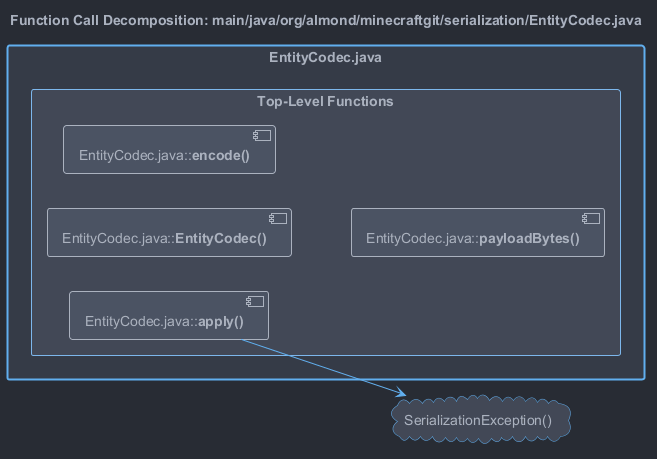

The diagram above was rendered by PlantUML. Its source (embedded in the PNG):
@startuml

'
' One Dark theme
'

'
' Colors
'
' Foreground
!$color_bg = "#282c34"
!$color_bg_light = "#424856"

' Background
!$color_fg = "#abb2bf"

!$color_red = "#e06c75"
!$color_green = "#98c379"
!$color_yellow = "#e5c07b"
!$color_blue = "#61afef"
!$color_purple = "#c678dd"
!$color_teal = "#56b6c2"

!$color_primary = $color_blue

skinparam backgroundColor $color_bg

skinparam {
  '
  ' Activity
  '
  ActivityBackgroundColor $color_bg_light
  ActivityBarColor $color_fg
  ActivityBorderColor $color_primary
  ' ActivityBorderThickness
  ActivityDiamondBackgroundColor $color_bg_light
  ActivityDiamondBorderColor $color_primary
  ' ActivityDiamondFontColor
  ' ActivityDiamondFontName
  ' ActivityDiamondFontSize
  ' ActivityDiamondFontStyle
  ActivityEndColor $color_red
  ' ActivityFontColor
  ' ActivityFontName
  ' ActivityFontSize
  ' ActivityFontStyle
  ActivityStartColor $color_green
  ActivityStopColor $color_red

  '
  ' Actor
  '
  ActorBackgroundColor $color_bg_light
  ActorBorderColor $color_primary
  ' ActorFontColor
  ' ActorFontName
  ' ActorFontSize
  ' ActorFontStyle
  ActorStereotypeFontColor $color_fg
  ' ActorStereotypeFontName
  ' ActorStereotypeFontSize
  ' ActorStereotypeFontStyle

  '
  ' Agent
  '
  AgentBackgroundColor $color_bg_light
  AgentBorderColor $color_primary
  ' AgentBorderThickness
  ' AgentFontColor
  ' AgentFontName
  ' AgentFontSize
  ' AgentFontStyle
  ' AgentStereotypeFontColor
  ' AgentStereotypeFontName
  ' AgentStereotypeFontSize
  ' AgentStereotypeFontStyle

  '
  ' Archimate
  '
  ' ArchimateBackgroundColor
  '
  ' ArchimateBorderColor
  '
  ' ArchimateBorderThickness
  ' ArchimateFontColor
  '
  ' ArchimateFontName
  ' ArchimateFontSize
  '
  ' ArchimateFontStyle
  '
  ' ArchimateStereotypeFontColor
  ' ArchimateStereotypeFontName
  '
  ' ArchimateStereotypeFontSize
  ' ArchimateStereotypeFontStyle

  '
  ' Arrow
  '
  ArrowColor $color_primary
  ' ArrowFontColor
  ' ArrowFontName
  ' ArrowFontSize
  ' ArrowFontStyle
  ' ArrowHeadColor
  ' ArrowLollipopColor
  ' ArrowMessageAlignment
  ' ArrowThickness

  '
  ' Artifact
  '
  ArtifactBackgroundColor $color_bg_light
  ArtifactBorderColor $color_primary
  ' ArtifactFontColor
  ' ArtifactFontName
  ' ArtifactFontSize
  ' ArtifactFontStyle
  ' ArtifactStereotypeFontColor
  ' ArtifactStereotypeFontName
  ' ArtifactStereotypeFontSize
  ' ArtifactStereotypeFontStyle

  '
  ' Background color
  '
  BackgroundColor $color_bg

  '
  ' Biddable (?)
  '
  ' BiddableBackgroundColor
  ' BiddableBorderColor

  '
  ' Boundary
  '
  BoundaryBackgroundColor $color_bg_light
  BoundaryBorderColor $color_primary
  ' BoundaryFontColor
  ' BoundaryFontName
  ' BoundaryFontSize
  ' BoundaryFontStyle
  BoundaryStereotypeFontColor $color_fg
  ' BoundaryStereotypeFontName
  ' BoundaryStereotypeFontSize
  ' BoundaryStereotypeFontStyle

  '
  ' Box padding
  '
  ' BoxPadding

  '
  ' Caption
  '
  CaptionFontColor $color_fg
  ' CaptionFontName
  ' CaptionFontSize
  ' CaptionFontStyle

  '
  ' Card
  '
  CardBackgroundColor $color_bg_light
  CardBorderColor $color_primary
  ' CardBorderThickness
  ' CardFontColor
  ' CardFontName
  ' CardFontSize
  ' CardFontStyle
  ' CardStereotypeFontColor
  ' CardStereotypeFontName
  ' CardStereotypeFontSize
  ' CardStereotypeFontStyle

  '
  ' Circled character (in class header)
  '
  ' CircledCharacterFontColor
  ' CircledCharacterFontName
  ' CircledCharacterFontSize
  ' CircledCharacterFontStyle
  ' CircledCharacterRadius

  '
  ' Class attribute
  '
  ' ClassAttributeFontColor
  ' ClassAttributeFontName
  ' ClassAttributeFontSize
  ' ClassAttributeFontStyle
  ' ClassAttributeIconSize

  '
  ' Class
  '
  ClassBackgroundColor $color_bg_light
  ClassBorderColor $color_fg
  ' ClassBorderThickness
  ' ClassFontColor
  ' ClassFontName
  ' ClassFontSize
  ' ClassFontStyle

  '
  ' Class header
  '
  ' ClassHeaderBackgroundColor

  '
  ' Class stereotype
  '
  ' ClassStereotypeFontColor
  ' ClassStereotypeFontName
  ' ClassStereotypeFontSize
  ' ClassStereotypeFontStyle

  '
  ' Cloud
  '
  CloudBackgroundColor $color_bg_light
  CloudBorderColor $color_primary
  ' CloudFontColor
  ' CloudFontName
  ' CloudFontSize
  ' CloudFontStyle
  ' CloudStereotypeFontColor
  ' CloudStereotypeFontName
  ' CloudStereotypeFontSize
  ' CloudStereotypeFontStyle

  '
  ' Collections
  '
  CollectionsBackgroundColor $color_bg_light
  CollectionsBorderColor $color_primary

  ' TODO
  ' ColorArrowSeparationSpace

  '
  ' Component
  '
  ComponentBackgroundColor $color_bg_light
  ComponentBorderColor $color_primary
  ' ComponentBorderThickness
  ' ComponentFontColor
  ' ComponentFontName
  ' ComponentFontSize
  ' ComponentFontStyle
  ' ComponentStereotypeFontColor
  ' ComponentStereotypeFontName
  ' ComponentStereotypeFontSize
  ' ComponentStereotypeFontStyle

  ' ComponentStyle

  '
  ' Condition styles
  '
  ' ConditionEndStyle
  ' ConditionStyle

  '
  ' Control
  '
  ControlBackgroundColor $color_bg_light
  ControlBorderColor $color_primary
  ControlFontColor $color_fg
  ' ControlFontName
  ' ControlFontSize
  ' ControlFontStyle
  ControlStereotypeFontColor $color_fg
  ' ControlStereotypeFontName
  ' ControlStereotypeFontSize
  ' ControlStereotypeFontStyle

  '
  ' Database
  '
  DatabaseBackgroundColor $color_bg_light
  DatabaseBorderColor $color_primary
  ' DatabaseFontColor
  ' DatabaseFontName
  ' DatabaseFontSize
  ' DatabaseFontStyle
  ' DatabaseStereotypeFontColor
  ' DatabaseStereotypeFontName
  ' DatabaseStereotypeFontSize
  ' DatabaseStereotypeFontStyle

  '
  ' Default font styles
  '
  DefaultFontColor $color_fg
  ' https://github.com/twbs/bootstrap/blob/v4.5.3/scss/_variables.scss#L277
  DefaultFontName -apple-system, BlinkMacSystemFont, "Segoe UI", Roboto, "Helvetica Neue", Arial, "Noto Sans", sans-serif, "Apple Color Emoji", "Segoe UI Emoji", "Segoe UI Symbol", "Noto Color Emoji"
  ' DefaultFontSize
  ' DefaultFontStyle

  ' TODO: get this to work
  ' https://github.com/twbs/bootstrap/blob/v4.5.3/scss/_variables.scss#L278
  ' DefaultMonospacedFontName SFMono-Regular, Menlo, Monaco, Consolas, "Liberation Mono", "Courier New", monospace

  ' DefaultTextAlignment


  '
  ' Designed (?)
  '
  ' DesignedBackgroundColor
  ' DesignedBorderColor
  ' DesignedDomainBorderThickness
  ' DesignedDomainFontColor
  ' DesignedDomainFontName
  ' DesignedDomainFontSize
  ' DesignedDomainFontStyle
  ' DesignedDomainStereotypeFontColor
  ' DesignedDomainStereotypeFontName
  ' DesignedDomainStereotypeFontSize
  ' DesignedDomainStereotypeFontStyle

  '
  ' Diagram border
  '
  ' DiagramBorderColor
  ' DiagramBorderThickness

  '
  ' Domain (?)
  '
  ' DomainBackgroundColor
  ' DomainBorderColor
  ' DomainBorderThickness
  ' DomainFontColor
  ' DomainFontName
  ' DomainFontSize
  ' DomainFontStyle
  ' DomainStereotypeFontColor
  ' DomainStereotypeFontName
  ' DomainStereotypeFontSize
  ' DomainStereotypeFontStyle

  ' Dpi

  '
  ' Entity
  '
  EntityBackgroundColor $color_bg_light
  EntityBorderColor $color_primary
  ' EntityFontColor
  ' EntityFontName
  ' EntityFontSize
  ' EntityFontStyle
  ' EntityStereotypeFontColor

  '
  ' Entity stereotype
  '
  ' EntityStereotypeFontName
  ' EntityStereotypeFontSize
  ' EntityStereotypeFontStyle
  '
  ' EnumBackgroundColor

  '
  ' File
  '
  FileBackgroundColor $color_bg_light
  FileBorderColor $color_primary
  ' FileFontColor
  ' FileFontName
  ' FileFontSize
  ' FileFontStyle

  '
  ' File stereotype
  '
  ' FileStereotypeFontColor
  ' FileStereotypeFontName
  ' FileStereotypeFontSize
  ' FileStereotypeFontStyle

  ' FixCircleLabelOverlapping

  '
  ' Folder
  '
  FolderBackgroundColor $color_bg_light
  FolderBorderColor $color_primary
  ' FolderFontColor
  ' FolderFontName
  ' FolderFontSize
  ' FolderFontStyle

  '
  ' Folder stereotype
  '
  ' FolderStereotypeFontColor
  ' FolderStereotypeFontName
  ' FolderStereotypeFontSize
  ' FolderStereotypeFontStyle
  '
  ' FooterFontColor
  '
  ' FooterFontName
  ' FooterFontSize
  '
  ' FooterFontStyle

  '
  ' Frame
  '
  FrameBackgroundColor $color_bg_light
  FrameBorderColor $color_primary
  ' FrameFontColor
  ' FrameFontName
  ' FrameFontSize
  ' FrameFontStyle
  ' FrameStereotypeFontColor
  ' FrameStereotypeFontName
  ' FrameStereotypeFontSize
  ' FrameStereotypeFontStyle

  '
  ' Hexagon
  '
  HexagonBackgroundColor $color_bg_light
  HexagonBorderColor $color_primary

  ' GenericDisplay
  ' Guillemet
  '
  ' Handwritten
  ' HeaderFontColor
  '
  ' HeaderFontName
  ' HeaderFontSize
  '
  ' HeaderFontStyle
  '
  ' HyperlinkColor
  ' HyperlinkUnderline
  '
  ' IconIEMandatoryColor
  ' IconPackageBackgroundColor
  '
  ' IconPackageColor
  '
  ' IconPrivateBackgroundColor
  ' IconPrivateColor
  '
  ' IconProtectedBackgroundColor
  ' IconProtectedColor
  '
  ' IconPublicBackgroundColor
  '
  ' IconPublicColor

  '
  ' Interface
  '
  InterfaceBackgroundColor $color_bg_light
  InterfaceBorderColor $color_primary
  ' InterfaceFontColor
  ' InterfaceFontName
  ' InterfaceFontSize
  ' InterfaceFontStyle
  ' InterfaceStereotypeFontColor
  ' InterfaceStereotypeFontName
  ' InterfaceStereotypeFontSize
  ' InterfaceStereotypeFontStyle

  '
  ' Legend
  '
  LegendBackgroundColor $color_bg_light
  LegendBorderColor $color_fg
  ' LegendBorderThickness
  ' LegendFontColor
  ' LegendFontName
  ' LegendFontSize
  ' LegendFontStyle

  ' LexicalBackgroundColor
  '
  ' LexicalBorderColor
  '
  ' LifelineStrategy
  ' Linetype
  '
  ' MachineBackgroundColor
  ' MachineBorderColor
  '
  ' MachineBorderThickness
  '
  ' MachineFontColor
  ' MachineFontName
  '
  ' MachineFontSize
  ' MachineFontStyle
  '
  ' MachineStereotypeFontColor
  '
  ' MachineStereotypeFontName
  ' MachineStereotypeFontSize
  '
  ' MachineStereotypeFontStyle
  ' MaxAsciiMessageLength
  '
  ' MaxMessageSize
  '
  ' MinClassWidth
  ' Monochrome

  '
  ' Node
  '
  NodeBackgroundColor $color_bg_light
  NodeBorderColor $color_primary
  ' NodeFontColor
  ' NodeFontName
  ' NodeFontSize
  ' NodeFontStyle
  ' NodeStereotypeFontColor
  ' NodeStereotypeFontName
  ' NodeStereotypeFontSize
  ' NodeStereotypeFontStyle

  ' Nodesep

  '
  ' Note
  '
  NoteBackgroundColor $color_yellow
  NoteBorderColor $color_bg
  ' NoteBorderThickness
  NoteFontColor $color_bg
  ' NoteFontName
  ' NoteFontSize
  ' NoteFontStyle
  ' NoteShadowing
  ' NoteTextAlignment

  '
  ' Object
  '
  ' ObjectAttributeFontColor
  ' ObjectAttributeFontName
  ' ObjectAttributeFontSize
  ' ObjectAttributeFontStyle
  ObjectBackgroundColor $color_bg_light
  ObjectBorderColor $color_primary
  ' ObjectBorderThickness
  ' ObjectFontColor
  ' ObjectFontName
  ' ObjectFontSize
  ' ObjectFontStyle
  ' ObjectStereotypeFontColor
  ' ObjectStereotypeFontName
  ' ObjectStereotypeFontSize
  ' ObjectStereotypeFontStyle

  '
  ' Package
  '
  PackageBackgroundColor $color_bg
  PackageBorderColor $color_primary
  ' PackageBorderThickness
  ' PackageFontColor
  ' PackageFontName
  ' PackageFontSize
  ' PackageFontStyle
  ' PackageStereotypeFontColor
  ' PackageStereotypeFontName
  ' PackageStereotypeFontSize
  ' PackageStereotypeFontStyle

  ' PackageStyle
  '
  ' PackageTitleAlignment
  '
  ' Padding
  ' PageBorderColor
  '
  ' PageExternalColor
  ' PageMargin

  '
  ' Participant
  '
  ParticipantBackgroundColor $color_bg_light
  ParticipantBorderColor $color_primary
  ' ParticipantFontColor
  ' ParticipantFontName
  ' ParticipantFontSize
  ' ParticipantFontStyle
  ' ParticipantPadding
  ' ParticipantStereotypeFontColor
  ' ParticipantStereotypeFontName
  ' ParticipantStereotypeFontSize
  ' ParticipantStereotypeFontStyle

  '
  ' Partition
  '
  PartitionBackgroundColor transparent
  PartitionBorderColor $color_fg
  ' PartitionBorderThickness
  ' PartitionFontColor
  ' PartitionFontName
  ' PartitionFontSize
  ' PartitionFontStyle

  ' PathHoverColor

  '
  ' Person
  '
  PersonBackgroundColor $color_bg_light
  PersonBorderColor $color_primary

  '
  ' Queue
  '
  QueueBackgroundColor $color_bg_light
  QueueBorderColor $color_primary
  ' QueueBorderThickness
  ' QueueFontColor
  ' QueueFontName
  ' QueueFontSize
  ' QueueFontStyle
  ' QueueStereotypeFontColor
  ' QueueStereotypeFontName
  ' QueueStereotypeFontSize
  ' QueueStereotypeFontStyle

  ' Ranksep

  '
  ' Rectangle
  '
  RectangleBackgroundColor $color_bg_light
  RectangleBorderColor $color_primary
  ' RectangleBorderThickness
  ' RectangleFontColor
  ' RectangleFontName
  ' RectangleFontSize
  ' RectangleFontStyle
  ' RectangleStereotypeFontColor
  ' RectangleStereotypeFontName
  ' RectangleStereotypeFontSize
  ' RectangleStereotypeFontStyle

  ' RequirementBackgroundColor
  '
  ' RequirementBorderColor
  ' RequirementBorderThickness
  '
  ' RequirementFontColor
  '
  ' RequirementFontName
  ' RequirementFontSize
  '
  ' RequirementFontStyle
  ' RequirementStereotypeFontColor
  '
  ' RequirementStereotypeFontName
  '
  ' RequirementStereotypeFontSize
  ' RequirementStereotypeFontStyle
  '
  ' ResponseMessageBelowArrow

  ' RoundCorner

  ' SameClassWidth
  '
  ' SequenceActorBorderThickness
  ' SequenceArrowThickness

  '
  ' Sequence box
  '
  SequenceBoxBackgroundColor $color_bg_light
  SequenceBoxBorderColor $color_primary
  ' SequenceBoxFontColor
  ' SequenceBoxFontName
  ' SequenceBoxFontSize
  ' SequenceBoxFontStyle

  '
  ' Sequence delay
  '
  ' SequenceDelayFontColor
  ' SequenceDelayFontName
  ' SequenceDelayFontSize
  ' SequenceDelayFontStyle

  '
  ' Sequence divider
  '
  SequenceDividerBackgroundColor $color_bg_light
  SequenceDividerBorderColor $color_fg
  ' SequenceDividerBorderThickness
  ' SequenceDividerFontColor
  ' SequenceDividerFontName
  ' SequenceDividerFontSize
  ' SequenceDividerFontStyle

  '
  ' Sequence group
  '
  SequenceGroupBackgroundColor $color_bg_light
  ' SequenceGroupBodyBackgroundColor
  SequenceGroupBorderColor $color_fg
  ' SequenceGroupBorderThickness
  ' SequenceGroupFontColor
  ' SequenceGroupFontName
  ' SequenceGroupFontSize
  ' SequenceGroupFontStyle
  ' SequenceGroupHeaderFontColor
  ' SequenceGroupHeaderFontName
  ' SequenceGroupHeaderFontSize
  ' SequenceGroupHeaderFontStyle

  '
  ' Sequence lifeline
  '
  SequenceLifeLineBackgroundColor $color_bg
  SequenceLifeLineBorderColor $color_primary
  ' SequenceLifeLineBorderThickness

  '
  ' Sequence message
  '
  ' SequenceMessageAlignment
  ' SequenceMessageTextAlignment
  SequenceNewpageSeparatorColor $color_fg

  '
  ' Sequence participant
  '
  ' SequenceParticipant
  ' SequenceParticipantBorderThickness

  '
  ' Sequence reference
  '
  ' SequenceReferenceAlignment
  SequenceReferenceBackgroundColor transparent
  SequenceReferenceBorderColor $color_fg
  ' SequenceReferenceBorderThickness
  ' SequenceReferenceFontColor
  ' SequenceReferenceFontName
  ' SequenceReferenceFontSize
  ' SequenceReferenceFontStyle
  SequenceReferenceHeaderBackgroundColor $color_bg_light

  '
  ' Sequence stereotype
  '
  ' SequenceStereotypeFontColor
  ' SequenceStereotypeFontName
  ' SequenceStereotypeFontSize
  ' SequenceStereotypeFontStyle

  '
  ' Shadowing
  '
  Shadowing false

  '
  ' Stack
  '
  StackBackgroundColor $color_bg_light
  StackBorderColor $color_primary
  ' StackFontColor
  ' StackFontName
  ' StackFontSize
  ' StackFontStyle
  ' StackStereotypeFontColor
  ' StackStereotypeFontName
  ' StackStereotypeFontSize
  ' StackStereotypeFontStyle

  ' StateAttributeFontColor
  ' StateAttributeFontName
  '
  ' StateAttributeFontSize
  ' StateAttributeFontStyle

  '
  ' State
  '
  StateBackgroundColor $color_bg_light
  StateBorderColor $color_primary
  StateEndColor $color_red
  ' StateFontColor
  ' StateFontName
  ' StateFontSize
  ' StateFontStyle
  ' StateMessageAlignment
  StateStartColor $color_green

  '
  ' Stereotype
  '
  ' StereotypeABackgroundColor
  ' StereotypeABorderColor
  ' StereotypeCBackgroundColor
  ' StereotypeCBorderColor
  ' StereotypeEBackgroundColor
  ' StereotypeEBorderColor
  ' StereotypeIBackgroundColor
  ' StereotypeIBorderColor
  ' StereotypeNBackgroundColor
  ' StereotypeNBorderColor
  ' StereotypePosition

  '
  ' Storage
  '
  StorageBackgroundColor $color_bg_light
  StorageBorderColor $color_fg
  ' StorageFontColor
  ' StorageFontName
  ' StorageFontSize
  ' StorageFontStyle
  ' StorageStereotypeFontColor
  ' StorageStereotypeFontName
  ' StorageStereotypeFontSize
  ' StorageStereotypeFontStyle

  ' Style
  ' SvglinkTarget

  '
  ' Swimlane
  '
  SwimlaneBorderColor $color_fg
  ' SwimlaneBorderThickness
  ' SwimlaneTitleBackgroundColor
  ' SwimlaneTitleFontColor
  ' SwimlaneTitleFontName
  ' SwimlaneTitleFontSize
  ' SwimlaneTitleFontStyle
  ' SwimlaneWidth
  ' SwimlaneWrapTitleWidth

  ' TabSize

  '
  ' Timing
  '
  ' TimingFontColor
  ' TimingFontName
  ' TimingFontSize
  ' TimingFontStyle

  '
  ' Title
  '
  ' TitleBackgroundColor
  ' TitleBorderColor
  ' TitleBorderRoundCorner
  ' TitleBorderThickness
  ' TitleFontColor
  ' TitleFontName
  ' TitleFontSize
  ' TitleFontStyle

  '
  ' Usecase
  '
  UsecaseBackgroundColor $color_bg_light
  UsecaseBorderColor $color_primary
  ' UsecaseBorderThickness
  ' UsecaseFontColor
  ' UsecaseFontName
  ' UsecaseFontSize
  ' UsecaseFontStyle
  ' UsecaseStereotypeFontColor
  ' UsecaseStereotypeFontName
  ' UsecaseStereotypeFontSize
  ' UsecaseStereotypeFontStyle

  ' WrapWidth
}


skinparam rectangle<<FileLevel>> {
  BackgroundColor #353b47
  BorderColor #61afef
  BorderThickness 2
}
skinparam rectangle<<ClassLevel>> {
  BackgroundColor #424856
  BorderColor #7db7ec
  BorderThickness 1
}
skinparam component<<FunctionLevel>> {
  BackgroundColor #4b5363
  BorderColor #abb2bf
  BorderThickness 1
}

hide stereotype
left to right direction
title Function Call Decomposition: main/java/org/almond/minecraftgit/serialization/EntityCodec.java
skinparam packageStyle rectangle

rectangle "EntityCodec.java" <<FileLevel>> as file_EntityCodec {
  rectangle "Top-Level Functions" <<ClassLevel>> as globals_EntityCodec {
    component "EntityCodec.java::<b>EntityCodec()</b>" <<FunctionLevel>> as m_1
    component "EntityCodec.java::<b>apply()</b>" <<FunctionLevel>> as m_2
    component "EntityCodec.java::<b>encode()</b>" <<FunctionLevel>> as m_3
    component "EntityCodec.java::<b>payloadBytes()</b>" <<FunctionLevel>> as m_4
  }
}

cloud "SerializationException()" as ext_1

m_2 --> ext_1
@enduml